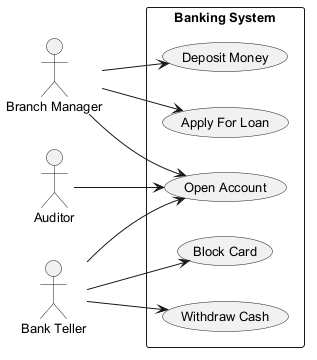

The diagram above was rendered by PlantUML. Its source (embedded in the PNG):
@startuml
skinparam backgroundColor #FFFFFF
skinparam classBackgroundColor #E8F4FA
skinparam classBorderColor #2C7DA0
skinparam defaultFontSize 13
left to right direction
actor "Auditor" as Auditor
actor "Branch Manager" as BranchManager
actor "Bank Teller" as BankTeller
rectangle "Banking System" {
  usecase "Withdraw Cash" as UC_WithdrawCash
  usecase "Deposit Money" as UC_DepositMoney
  usecase "Apply For Loan" as UC_ApplyForLoan
  usecase "Block Card" as UC_BlockCard
  usecase "Open Account" as UC_OpenAccount
}
Auditor --> UC_OpenAccount
BranchManager --> UC_ApplyForLoan
BranchManager --> UC_DepositMoney
BranchManager --> UC_OpenAccount
BankTeller --> UC_BlockCard
BankTeller --> UC_OpenAccount
BankTeller --> UC_WithdrawCash
@enduml